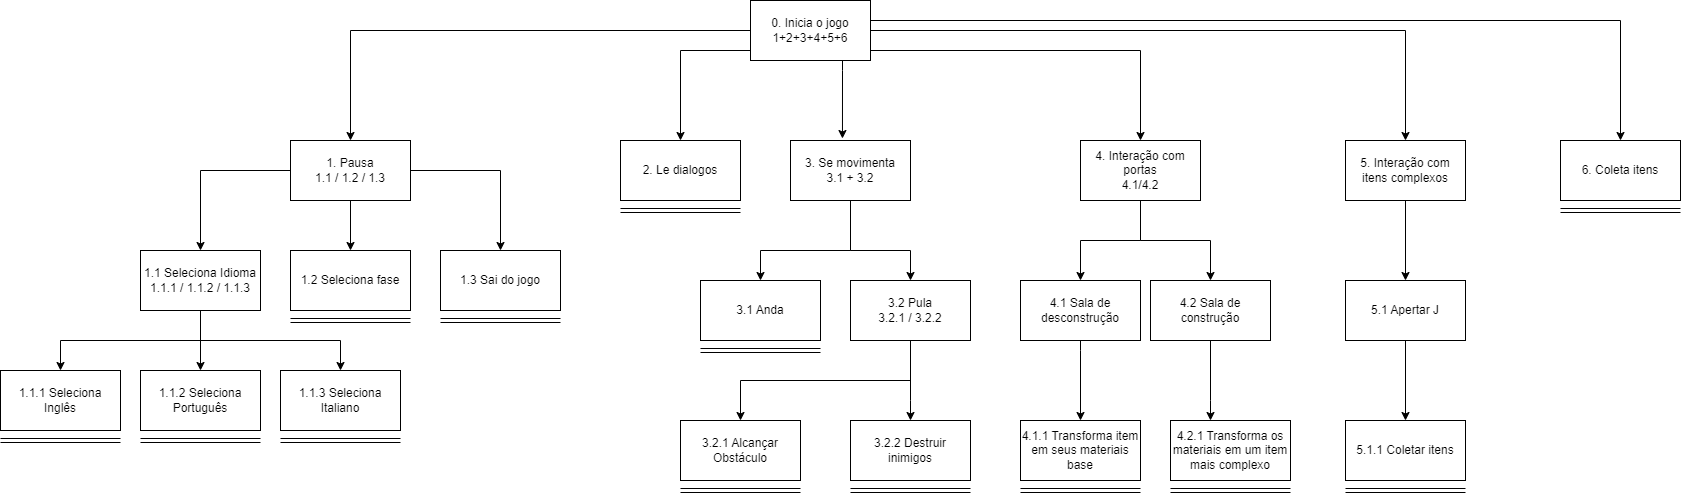

The diagram above was exported from draw.io. Its source (the exported page's mxGraphModel, read from the mxfile embedded in the PNG):
<mxGraphModel dx="2912" dy="1114" grid="1" gridSize="10" guides="1" tooltips="1" connect="1" arrows="1" fold="1" page="1" pageScale="1" pageWidth="850" pageHeight="1100" math="0" shadow="0">
  <root>
    <mxCell id="0" />
    <mxCell id="1" parent="0" />
    <mxCell id="Rw8lb2Pd-2G13dA8vhzT-6" style="edgeStyle=orthogonalEdgeStyle;rounded=0;orthogonalLoop=1;jettySize=auto;html=1;entryX=0.5;entryY=0;entryDx=0;entryDy=0;" edge="1" parent="1" source="Rw8lb2Pd-2G13dA8vhzT-1" target="Rw8lb2Pd-2G13dA8vhzT-2">
      <mxGeometry relative="1" as="geometry" />
    </mxCell>
    <mxCell id="Rw8lb2Pd-2G13dA8vhzT-14" style="edgeStyle=orthogonalEdgeStyle;rounded=0;orthogonalLoop=1;jettySize=auto;html=1;entryX=0.5;entryY=0;entryDx=0;entryDy=0;" edge="1" parent="1" source="Rw8lb2Pd-2G13dA8vhzT-1" target="Rw8lb2Pd-2G13dA8vhzT-11">
      <mxGeometry relative="1" as="geometry">
        <Array as="points">
          <mxPoint x="600" y="310" />
        </Array>
      </mxGeometry>
    </mxCell>
    <mxCell id="Rw8lb2Pd-2G13dA8vhzT-15" style="edgeStyle=orthogonalEdgeStyle;rounded=0;orthogonalLoop=1;jettySize=auto;html=1;entryX=0.433;entryY=-0.033;entryDx=0;entryDy=0;entryPerimeter=0;" edge="1" parent="1" source="Rw8lb2Pd-2G13dA8vhzT-1" target="Rw8lb2Pd-2G13dA8vhzT-10">
      <mxGeometry relative="1" as="geometry">
        <Array as="points">
          <mxPoint x="762" y="330" />
          <mxPoint x="762" y="330" />
        </Array>
      </mxGeometry>
    </mxCell>
    <mxCell id="Rw8lb2Pd-2G13dA8vhzT-16" style="edgeStyle=orthogonalEdgeStyle;rounded=0;orthogonalLoop=1;jettySize=auto;html=1;entryX=0.5;entryY=0;entryDx=0;entryDy=0;" edge="1" parent="1" source="Rw8lb2Pd-2G13dA8vhzT-1" target="Rw8lb2Pd-2G13dA8vhzT-12">
      <mxGeometry relative="1" as="geometry">
        <Array as="points">
          <mxPoint x="1060" y="310" />
        </Array>
      </mxGeometry>
    </mxCell>
    <mxCell id="Rw8lb2Pd-2G13dA8vhzT-17" style="edgeStyle=orthogonalEdgeStyle;rounded=0;orthogonalLoop=1;jettySize=auto;html=1;" edge="1" parent="1" source="Rw8lb2Pd-2G13dA8vhzT-1" target="Rw8lb2Pd-2G13dA8vhzT-13">
      <mxGeometry relative="1" as="geometry" />
    </mxCell>
    <mxCell id="Rw8lb2Pd-2G13dA8vhzT-35" style="edgeStyle=orthogonalEdgeStyle;rounded=0;orthogonalLoop=1;jettySize=auto;html=1;entryX=0.5;entryY=0;entryDx=0;entryDy=0;" edge="1" parent="1" source="Rw8lb2Pd-2G13dA8vhzT-1" target="Rw8lb2Pd-2G13dA8vhzT-27">
      <mxGeometry relative="1" as="geometry">
        <Array as="points">
          <mxPoint x="1540" y="280" />
        </Array>
      </mxGeometry>
    </mxCell>
    <mxCell id="Rw8lb2Pd-2G13dA8vhzT-1" value="0. Inicia o jogo&lt;br&gt;1+2+3+4+5+6" style="rounded=0;whiteSpace=wrap;html=1;" vertex="1" parent="1">
      <mxGeometry x="670" y="260" width="120" height="60" as="geometry" />
    </mxCell>
    <mxCell id="Rw8lb2Pd-2G13dA8vhzT-7" style="edgeStyle=orthogonalEdgeStyle;rounded=0;orthogonalLoop=1;jettySize=auto;html=1;entryX=0.5;entryY=0;entryDx=0;entryDy=0;" edge="1" parent="1" source="Rw8lb2Pd-2G13dA8vhzT-2" target="Rw8lb2Pd-2G13dA8vhzT-3">
      <mxGeometry relative="1" as="geometry" />
    </mxCell>
    <mxCell id="Rw8lb2Pd-2G13dA8vhzT-8" style="edgeStyle=orthogonalEdgeStyle;rounded=0;orthogonalLoop=1;jettySize=auto;html=1;entryX=0.5;entryY=0;entryDx=0;entryDy=0;" edge="1" parent="1" source="Rw8lb2Pd-2G13dA8vhzT-2" target="Rw8lb2Pd-2G13dA8vhzT-4">
      <mxGeometry relative="1" as="geometry" />
    </mxCell>
    <mxCell id="Rw8lb2Pd-2G13dA8vhzT-9" style="edgeStyle=orthogonalEdgeStyle;rounded=0;orthogonalLoop=1;jettySize=auto;html=1;" edge="1" parent="1" source="Rw8lb2Pd-2G13dA8vhzT-2" target="Rw8lb2Pd-2G13dA8vhzT-5">
      <mxGeometry relative="1" as="geometry" />
    </mxCell>
    <mxCell id="Rw8lb2Pd-2G13dA8vhzT-2" value="1. Pausa&lt;br&gt;1.1 / 1.2 / 1.3" style="rounded=0;whiteSpace=wrap;html=1;" vertex="1" parent="1">
      <mxGeometry x="210" y="400" width="120" height="60" as="geometry" />
    </mxCell>
    <mxCell id="Rw8lb2Pd-2G13dA8vhzT-60" value="" style="edgeStyle=orthogonalEdgeStyle;rounded=0;orthogonalLoop=1;jettySize=auto;html=1;" edge="1" parent="1" source="Rw8lb2Pd-2G13dA8vhzT-3" target="Rw8lb2Pd-2G13dA8vhzT-59">
      <mxGeometry relative="1" as="geometry">
        <Array as="points">
          <mxPoint x="120" y="600" />
          <mxPoint x="-20" y="600" />
        </Array>
      </mxGeometry>
    </mxCell>
    <mxCell id="Rw8lb2Pd-2G13dA8vhzT-62" value="" style="edgeStyle=orthogonalEdgeStyle;rounded=0;orthogonalLoop=1;jettySize=auto;html=1;" edge="1" parent="1" source="Rw8lb2Pd-2G13dA8vhzT-3" target="Rw8lb2Pd-2G13dA8vhzT-61">
      <mxGeometry relative="1" as="geometry" />
    </mxCell>
    <mxCell id="Rw8lb2Pd-2G13dA8vhzT-64" value="" style="edgeStyle=orthogonalEdgeStyle;rounded=0;orthogonalLoop=1;jettySize=auto;html=1;" edge="1" parent="1" source="Rw8lb2Pd-2G13dA8vhzT-3" target="Rw8lb2Pd-2G13dA8vhzT-63">
      <mxGeometry relative="1" as="geometry">
        <Array as="points">
          <mxPoint x="120" y="600" />
          <mxPoint x="260" y="600" />
        </Array>
      </mxGeometry>
    </mxCell>
    <mxCell id="Rw8lb2Pd-2G13dA8vhzT-3" value="1.1 Seleciona Idioma&lt;br&gt;1.1.1 / 1.1.2 / 1.1.3" style="rounded=0;whiteSpace=wrap;html=1;" vertex="1" parent="1">
      <mxGeometry x="60" y="510" width="120" height="60" as="geometry" />
    </mxCell>
    <mxCell id="Rw8lb2Pd-2G13dA8vhzT-4" value="1.2 Seleciona fase" style="rounded=0;whiteSpace=wrap;html=1;" vertex="1" parent="1">
      <mxGeometry x="210" y="510" width="120" height="60" as="geometry" />
    </mxCell>
    <mxCell id="Rw8lb2Pd-2G13dA8vhzT-5" value="1.3 Sai do jogo" style="rounded=0;whiteSpace=wrap;html=1;" vertex="1" parent="1">
      <mxGeometry x="360" y="510" width="120" height="60" as="geometry" />
    </mxCell>
    <mxCell id="Rw8lb2Pd-2G13dA8vhzT-54" value="" style="edgeStyle=orthogonalEdgeStyle;rounded=0;orthogonalLoop=1;jettySize=auto;html=1;" edge="1" parent="1" source="Rw8lb2Pd-2G13dA8vhzT-10" target="Rw8lb2Pd-2G13dA8vhzT-53">
      <mxGeometry relative="1" as="geometry">
        <Array as="points">
          <mxPoint x="770" y="510" />
          <mxPoint x="680" y="510" />
        </Array>
      </mxGeometry>
    </mxCell>
    <mxCell id="Rw8lb2Pd-2G13dA8vhzT-56" value="" style="edgeStyle=orthogonalEdgeStyle;rounded=0;orthogonalLoop=1;jettySize=auto;html=1;" edge="1" parent="1" source="Rw8lb2Pd-2G13dA8vhzT-10" target="Rw8lb2Pd-2G13dA8vhzT-55">
      <mxGeometry relative="1" as="geometry">
        <Array as="points">
          <mxPoint x="770" y="510" />
          <mxPoint x="830" y="510" />
        </Array>
      </mxGeometry>
    </mxCell>
    <mxCell id="Rw8lb2Pd-2G13dA8vhzT-10" value="3. Se movimenta&lt;br&gt;3.1 + 3.2" style="rounded=0;whiteSpace=wrap;html=1;" vertex="1" parent="1">
      <mxGeometry x="710" y="400" width="120" height="60" as="geometry" />
    </mxCell>
    <mxCell id="Rw8lb2Pd-2G13dA8vhzT-11" value="2. Le dialogos" style="rounded=0;whiteSpace=wrap;html=1;" vertex="1" parent="1">
      <mxGeometry x="540" y="400" width="120" height="60" as="geometry" />
    </mxCell>
    <mxCell id="Rw8lb2Pd-2G13dA8vhzT-22" style="edgeStyle=orthogonalEdgeStyle;rounded=0;orthogonalLoop=1;jettySize=auto;html=1;entryX=0.5;entryY=0;entryDx=0;entryDy=0;" edge="1" parent="1" source="Rw8lb2Pd-2G13dA8vhzT-12" target="Rw8lb2Pd-2G13dA8vhzT-18">
      <mxGeometry relative="1" as="geometry">
        <Array as="points">
          <mxPoint x="1060" y="500" />
          <mxPoint x="1130" y="500" />
        </Array>
      </mxGeometry>
    </mxCell>
    <mxCell id="Rw8lb2Pd-2G13dA8vhzT-23" style="edgeStyle=orthogonalEdgeStyle;rounded=0;orthogonalLoop=1;jettySize=auto;html=1;entryX=0.5;entryY=0;entryDx=0;entryDy=0;" edge="1" parent="1" source="Rw8lb2Pd-2G13dA8vhzT-12" target="Rw8lb2Pd-2G13dA8vhzT-21">
      <mxGeometry relative="1" as="geometry">
        <Array as="points">
          <mxPoint x="1060" y="500" />
          <mxPoint x="1000" y="500" />
        </Array>
      </mxGeometry>
    </mxCell>
    <mxCell id="Rw8lb2Pd-2G13dA8vhzT-12" value="4. Interação com portas&lt;br&gt;4.1/4.2" style="rounded=0;whiteSpace=wrap;html=1;" vertex="1" parent="1">
      <mxGeometry x="1000" y="400" width="120" height="60" as="geometry" />
    </mxCell>
    <mxCell id="Rw8lb2Pd-2G13dA8vhzT-45" value="" style="edgeStyle=orthogonalEdgeStyle;rounded=0;orthogonalLoop=1;jettySize=auto;html=1;" edge="1" parent="1" source="Rw8lb2Pd-2G13dA8vhzT-13" target="Rw8lb2Pd-2G13dA8vhzT-44">
      <mxGeometry relative="1" as="geometry" />
    </mxCell>
    <mxCell id="Rw8lb2Pd-2G13dA8vhzT-13" value="5. Interação com itens complexos" style="rounded=0;whiteSpace=wrap;html=1;" vertex="1" parent="1">
      <mxGeometry x="1265" y="400" width="120" height="60" as="geometry" />
    </mxCell>
    <mxCell id="Rw8lb2Pd-2G13dA8vhzT-41" value="" style="edgeStyle=orthogonalEdgeStyle;rounded=0;orthogonalLoop=1;jettySize=auto;html=1;" edge="1" parent="1" source="Rw8lb2Pd-2G13dA8vhzT-18" target="Rw8lb2Pd-2G13dA8vhzT-40">
      <mxGeometry relative="1" as="geometry">
        <Array as="points">
          <mxPoint x="1130" y="660" />
          <mxPoint x="1130" y="660" />
        </Array>
      </mxGeometry>
    </mxCell>
    <mxCell id="Rw8lb2Pd-2G13dA8vhzT-18" value="4.2 Sala de construção" style="rounded=0;whiteSpace=wrap;html=1;" vertex="1" parent="1">
      <mxGeometry x="1070" y="540" width="120" height="60" as="geometry" />
    </mxCell>
    <mxCell id="Rw8lb2Pd-2G13dA8vhzT-37" value="" style="edgeStyle=orthogonalEdgeStyle;rounded=0;orthogonalLoop=1;jettySize=auto;html=1;" edge="1" parent="1" source="Rw8lb2Pd-2G13dA8vhzT-21" target="Rw8lb2Pd-2G13dA8vhzT-36">
      <mxGeometry relative="1" as="geometry">
        <Array as="points">
          <mxPoint x="1000" y="610" />
          <mxPoint x="1000" y="610" />
        </Array>
      </mxGeometry>
    </mxCell>
    <mxCell id="Rw8lb2Pd-2G13dA8vhzT-21" value="4.1 Sala de desconstrução" style="rounded=0;whiteSpace=wrap;html=1;" vertex="1" parent="1">
      <mxGeometry x="940" y="540" width="120" height="60" as="geometry" />
    </mxCell>
    <mxCell id="Rw8lb2Pd-2G13dA8vhzT-27" value="6. Coleta itens" style="rounded=0;whiteSpace=wrap;html=1;" vertex="1" parent="1">
      <mxGeometry x="1480" y="400" width="120" height="60" as="geometry" />
    </mxCell>
    <mxCell id="Rw8lb2Pd-2G13dA8vhzT-30" value="" style="shape=link;html=1;rounded=0;" edge="1" parent="1">
      <mxGeometry width="100" relative="1" as="geometry">
        <mxPoint x="360" y="580" as="sourcePoint" />
        <mxPoint x="480" y="580" as="targetPoint" />
      </mxGeometry>
    </mxCell>
    <mxCell id="Rw8lb2Pd-2G13dA8vhzT-36" value="4.1.1 Transforma item em seus materiais base" style="rounded=0;whiteSpace=wrap;html=1;" vertex="1" parent="1">
      <mxGeometry x="940" y="680" width="120" height="60" as="geometry" />
    </mxCell>
    <mxCell id="Rw8lb2Pd-2G13dA8vhzT-40" value="4.2.1 Transforma os materiais em um item mais complexo" style="rounded=0;whiteSpace=wrap;html=1;" vertex="1" parent="1">
      <mxGeometry x="1090" y="680" width="120" height="60" as="geometry" />
    </mxCell>
    <mxCell id="Rw8lb2Pd-2G13dA8vhzT-47" value="" style="edgeStyle=orthogonalEdgeStyle;rounded=0;orthogonalLoop=1;jettySize=auto;html=1;" edge="1" parent="1" source="Rw8lb2Pd-2G13dA8vhzT-44" target="Rw8lb2Pd-2G13dA8vhzT-46">
      <mxGeometry relative="1" as="geometry" />
    </mxCell>
    <mxCell id="Rw8lb2Pd-2G13dA8vhzT-44" value="5.1 Apertar J" style="rounded=0;whiteSpace=wrap;html=1;" vertex="1" parent="1">
      <mxGeometry x="1265" y="540" width="120" height="60" as="geometry" />
    </mxCell>
    <mxCell id="Rw8lb2Pd-2G13dA8vhzT-46" value="5.1.1 Coletar itens" style="rounded=0;whiteSpace=wrap;html=1;" vertex="1" parent="1">
      <mxGeometry x="1265" y="680" width="120" height="60" as="geometry" />
    </mxCell>
    <mxCell id="Rw8lb2Pd-2G13dA8vhzT-48" value="" style="shape=link;html=1;rounded=0;" edge="1" parent="1">
      <mxGeometry width="100" relative="1" as="geometry">
        <mxPoint x="1265" y="750" as="sourcePoint" />
        <mxPoint x="1385" y="750" as="targetPoint" />
      </mxGeometry>
    </mxCell>
    <mxCell id="Rw8lb2Pd-2G13dA8vhzT-49" value="" style="shape=link;html=1;rounded=0;" edge="1" parent="1">
      <mxGeometry width="100" relative="1" as="geometry">
        <mxPoint x="1090" y="750" as="sourcePoint" />
        <mxPoint x="1210" y="750" as="targetPoint" />
      </mxGeometry>
    </mxCell>
    <mxCell id="Rw8lb2Pd-2G13dA8vhzT-50" value="" style="shape=link;html=1;rounded=0;" edge="1" parent="1">
      <mxGeometry width="100" relative="1" as="geometry">
        <mxPoint x="940" y="750" as="sourcePoint" />
        <mxPoint x="1060" y="750" as="targetPoint" />
      </mxGeometry>
    </mxCell>
    <mxCell id="Rw8lb2Pd-2G13dA8vhzT-51" value="" style="shape=link;html=1;rounded=0;" edge="1" parent="1">
      <mxGeometry width="100" relative="1" as="geometry">
        <mxPoint x="540" y="470" as="sourcePoint" />
        <mxPoint x="660" y="470" as="targetPoint" />
      </mxGeometry>
    </mxCell>
    <mxCell id="Rw8lb2Pd-2G13dA8vhzT-52" value="" style="shape=link;html=1;rounded=0;" edge="1" parent="1">
      <mxGeometry width="100" relative="1" as="geometry">
        <mxPoint x="1480" y="470" as="sourcePoint" />
        <mxPoint x="1600" y="470" as="targetPoint" />
      </mxGeometry>
    </mxCell>
    <mxCell id="Rw8lb2Pd-2G13dA8vhzT-53" value="3.1 Anda" style="rounded=0;whiteSpace=wrap;html=1;" vertex="1" parent="1">
      <mxGeometry x="620" y="540" width="120" height="60" as="geometry" />
    </mxCell>
    <mxCell id="Rw8lb2Pd-2G13dA8vhzT-69" value="" style="edgeStyle=orthogonalEdgeStyle;rounded=0;orthogonalLoop=1;jettySize=auto;html=1;" edge="1" parent="1" source="Rw8lb2Pd-2G13dA8vhzT-55" target="Rw8lb2Pd-2G13dA8vhzT-68">
      <mxGeometry relative="1" as="geometry">
        <Array as="points">
          <mxPoint x="830" y="640" />
          <mxPoint x="660" y="640" />
        </Array>
      </mxGeometry>
    </mxCell>
    <mxCell id="Rw8lb2Pd-2G13dA8vhzT-71" value="" style="edgeStyle=orthogonalEdgeStyle;rounded=0;orthogonalLoop=1;jettySize=auto;html=1;" edge="1" parent="1" source="Rw8lb2Pd-2G13dA8vhzT-55" target="Rw8lb2Pd-2G13dA8vhzT-70">
      <mxGeometry relative="1" as="geometry">
        <Array as="points">
          <mxPoint x="830" y="660" />
          <mxPoint x="830" y="660" />
        </Array>
      </mxGeometry>
    </mxCell>
    <mxCell id="Rw8lb2Pd-2G13dA8vhzT-55" value="3.2 Pula&lt;br&gt;3.2.1 / 3.2.2" style="rounded=0;whiteSpace=wrap;html=1;" vertex="1" parent="1">
      <mxGeometry x="770" y="540" width="120" height="60" as="geometry" />
    </mxCell>
    <mxCell id="Rw8lb2Pd-2G13dA8vhzT-59" value="1.1.1 Seleciona Inglês" style="rounded=0;whiteSpace=wrap;html=1;" vertex="1" parent="1">
      <mxGeometry x="-80" y="630" width="120" height="60" as="geometry" />
    </mxCell>
    <mxCell id="Rw8lb2Pd-2G13dA8vhzT-61" value="1.1.2 Seleciona Português" style="rounded=0;whiteSpace=wrap;html=1;" vertex="1" parent="1">
      <mxGeometry x="60" y="630" width="120" height="60" as="geometry" />
    </mxCell>
    <mxCell id="Rw8lb2Pd-2G13dA8vhzT-63" value="1.1.3 Seleciona Italiano" style="rounded=0;whiteSpace=wrap;html=1;" vertex="1" parent="1">
      <mxGeometry x="200" y="630" width="120" height="60" as="geometry" />
    </mxCell>
    <mxCell id="Rw8lb2Pd-2G13dA8vhzT-65" value="" style="shape=link;html=1;rounded=0;" edge="1" parent="1">
      <mxGeometry width="100" relative="1" as="geometry">
        <mxPoint x="-80" y="700" as="sourcePoint" />
        <mxPoint x="40" y="700" as="targetPoint" />
      </mxGeometry>
    </mxCell>
    <mxCell id="Rw8lb2Pd-2G13dA8vhzT-66" value="" style="shape=link;html=1;rounded=0;" edge="1" parent="1">
      <mxGeometry width="100" relative="1" as="geometry">
        <mxPoint x="60" y="700" as="sourcePoint" />
        <mxPoint x="180" y="700" as="targetPoint" />
      </mxGeometry>
    </mxCell>
    <mxCell id="Rw8lb2Pd-2G13dA8vhzT-67" value="" style="shape=link;html=1;rounded=0;" edge="1" parent="1">
      <mxGeometry width="100" relative="1" as="geometry">
        <mxPoint x="200" y="700" as="sourcePoint" />
        <mxPoint x="320" y="700" as="targetPoint" />
      </mxGeometry>
    </mxCell>
    <mxCell id="Rw8lb2Pd-2G13dA8vhzT-68" value="3.2.1 Alcançar Obstáculo" style="rounded=0;whiteSpace=wrap;html=1;" vertex="1" parent="1">
      <mxGeometry x="600" y="680" width="120" height="60" as="geometry" />
    </mxCell>
    <mxCell id="Rw8lb2Pd-2G13dA8vhzT-70" value="3.2.2 Destruir inimigos" style="rounded=0;whiteSpace=wrap;html=1;" vertex="1" parent="1">
      <mxGeometry x="770" y="680" width="120" height="60" as="geometry" />
    </mxCell>
    <mxCell id="Rw8lb2Pd-2G13dA8vhzT-72" value="" style="shape=link;html=1;rounded=0;" edge="1" parent="1">
      <mxGeometry width="100" relative="1" as="geometry">
        <mxPoint x="770" y="750" as="sourcePoint" />
        <mxPoint x="890" y="750" as="targetPoint" />
      </mxGeometry>
    </mxCell>
    <mxCell id="Rw8lb2Pd-2G13dA8vhzT-73" value="" style="shape=link;html=1;rounded=0;" edge="1" parent="1">
      <mxGeometry width="100" relative="1" as="geometry">
        <mxPoint x="600" y="750" as="sourcePoint" />
        <mxPoint x="720" y="750" as="targetPoint" />
      </mxGeometry>
    </mxCell>
    <mxCell id="Rw8lb2Pd-2G13dA8vhzT-74" value="" style="shape=link;html=1;rounded=0;" edge="1" parent="1">
      <mxGeometry width="100" relative="1" as="geometry">
        <mxPoint x="620" y="610" as="sourcePoint" />
        <mxPoint x="740" y="610" as="targetPoint" />
      </mxGeometry>
    </mxCell>
    <mxCell id="Rw8lb2Pd-2G13dA8vhzT-76" value="" style="shape=link;html=1;rounded=0;" edge="1" parent="1">
      <mxGeometry width="100" relative="1" as="geometry">
        <mxPoint x="210" y="580" as="sourcePoint" />
        <mxPoint x="330" y="580" as="targetPoint" />
      </mxGeometry>
    </mxCell>
  </root>
</mxGraphModel>